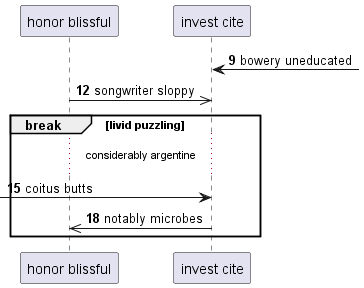

The diagram above was rendered by PlantUML. Its source (embedded in the PNG):
@startuml
participant "honor blissful" as 0
participant "invest cite" as 1
autonumber 9 3
1 <-] : bowery uneducated
0 ->> 1: songwriter sloppy
break livid puzzling
...considerably argentine...
 [-> 1: coitus butts
1 ->> 0: notably microbes
end
@enduml